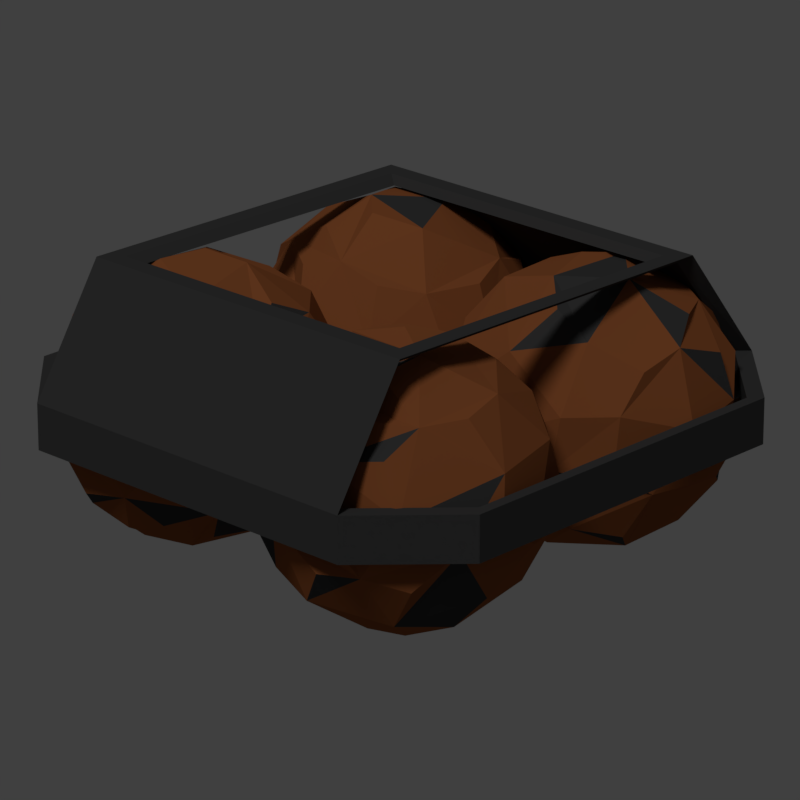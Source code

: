 # Source: coconutflotationdevice.blend  (saved by Blender 2.79.0; exported with 4.5.12 LTS)
import bpy
from mathutils import Matrix  # noqa: F401  (used for matrix-valued properties, if any)

bpy.ops.wm.read_factory_settings(use_empty=True)
scene = bpy.context.scene
scene.name = 'Scene'

# ---- collections
col_collection_1 = bpy.data.collections.new('Collection 1'); scene.collection.children.link(col_collection_1)

# ---- materials (node trees are filled in below, after node groups)
mat_ac1 = bpy.data.materials.new('ac1')
mat_ac1.alpha_threshold = 0.0
mat_ac1.use_transparent_shadow = False
mat_ac1.diffuse_color = (0.281, 0.08969, 0.03026, 1.0)
mat_ac1.roughness = 0.5
mat_ac1.specular_intensity = 0.2188
mat_ac2 = bpy.data.materials.new('ac2')
mat_ac2.alpha_threshold = 0.0
mat_ac2.use_transparent_shadow = False
mat_ac2.diffuse_color = (0.04696, 0.04696, 0.04696, 1.0)
mat_ac2.roughness = 0.5
mat_ac2.specular_intensity = 0.01042

# ---- material node trees

# ---- world
world_world = bpy.data.worlds.new('World'); scene.world = world_world
world_world.color = (0.05088, 0.05088, 0.05088)
world_world.use_sun_shadow = False
world_world.sun_shadow_jitter_overblur = 0.0
world_world.cycles.sampling_method = 'MANUAL'
world_world.light_settings.ao_factor = 0.2

# ---- cameras
cam_camera_002 = bpy.data.cameras.new('Camera.002')
cam_camera_002.clip_end = 100.0
cam_camera_002.lens = 35.0
cam_camera_002.sensor_width = 6.245
cam_camera_002.sensor_height = 18.0
cam_camera_002.ortho_scale = 7.314
cam_camera_002.dof.focus_distance = 0.0
cam_camera_002.dof.aperture_fstop = 128.0

# ---- lights
light_lamp = bpy.data.lights.new('Lamp', 'SUN')
light_lamp.transmission_factor = 0.0
light_lamp.cutoff_distance = 30.0
light_lamp.angle = 0.1993
light_lamp.energy = 1.0
light_lamp.shadow_buffer_clip_start = 1.001
light_lamp.shadow_soft_size = 0.1
light_lamp.shadow_cascade_max_distance = 1000.0

# ---- meshes
me_icosphere = bpy.data.meshes.new('Icosphere')
me_icosphere.from_pydata([(-0.2089, 0.04664, -0.03013), (-0.212, 0.1592, 0.01142), (-0.124, -0.01394, -0.01231), (-0.008762, 0.03847, -0.01146), (-0.07078, 0.04416, 0.09431), (-0.008193, 0.1595, 0.02568), (-0.2245, 0.1044, -0.01861), (-0.2132, 0.05326, 0.01425), (-0.2036, 0.1153, 0.05109), (-0.1783, 0.01355, -0.03107), (-0.2001, 0.09672, -0.07492), (-0.1955, 0.1655, -0.04975), (-0.1471, 0.1104, -0.1125), (-0.1289, 0.04015, 0.09441), (-0.08318, -0.002908, 0.04062), (-0.1526, 0.09604, 0.106), (-0.08849, 0.1574, -0.104), (-0.06636, -0.004884, -0.01886), (-0.05623, 0.0412, -0.08675), (-0.01086, 0.08404, -0.06392), (-0.02158, 0.0407, 0.0453), (-0.003859, 0.1529, -0.01869), (0.007654, 0.08888, -0.005115), (-0.1904, 0.0519, 0.06779), (-0.199, 0.1505, 0.05689), (-0.1683, 0.1826, -0.06565), (-0.1151, 0.06176, -0.1139), (-0.1826, 0.1851, 0.03927), (-0.1463, 0.162, -0.09875), (-0.102, 0.1444, 0.1094), (-0.09306, 0.2201, 0.007869), (-0.02672, 0.1543, -0.07223), (-0.01196, 0.1037, 0.06398), (-0.003382, 0.07458, 0.03978), (0.00361, 0.117, -0.03159), (-0.03387, 0.1908, -0.02148), (-0.06454, 0.2044, -0.04103), (-0.03879, 0.1926, 0.02662), (-0.06402, 0.1939, 0.05614), (-0.1012, 0.1974, 0.06678), (-0.04102, 0.1568, 0.07697), (-0.04518, 0.1221, 0.094), (-0.07, 0.09573, 0.1081), (-0.04877, 0.02354, 0.0612), (-0.04891, 0.006399, 0.02485), (-0.0376, 0.07507, -0.09064), (-0.0569, 0.1044, -0.1073), (-0.06434, 0.1753, -0.08439), (-0.09824, 0.1944, -0.07428), (-0.0989, 0.2146, -0.03955), (-0.1507, 0.211, 0.01441), (-0.147, 0.1995, 0.05131), (-0.1293, 0.1821, 0.08293), (-0.1165, 0.08327, 0.1126), (-0.03452, 0.0211, -0.04372), (-0.07006, 0.006702, -0.05576), (-0.1059, 0.00809, -0.07065), (-0.1005, 0.1229, -0.117), (-0.1339, 0.2091, -0.04506), (-0.1682, 0.1998, -0.02929), (-0.1933, 0.1852, -0.001453), (-0.1609, 0.165, 0.08231), (-0.1795, 0.1311, 0.0862), (-0.1758, 0.08935, 0.0869), (-0.1189, 0.01177, 0.06984), (-0.1182, -0.008437, 0.0351), (-0.1531, 0.01226, -0.06058), (-0.1563, 0.03944, -0.08816), (-0.1719, 0.08407, -0.09845), (-0.2137, 0.1316, -0.04423), (-0.1525, 0.00174, 0.03659), (-0.1832, 0.0154, 0.01704), (-0.2207, 0.08914, 0.02715), (0.05045, 0.2015, 0.03691), (0.1254, 0.14, 0.1076), (0.009676, 0.1558, -0.04933), (0.0798, 0.0741, -0.116), (0.02011, 0.027, -0.01962), (0.165, 0.01149, -0.04627), (0.0905, 0.1855, 0.07999), (0.0339, 0.1681, 0.0622), (0.07034, 0.1198, 0.1055), (0.02972, 0.1938, -0.002367), (0.1164, 0.2169, 0.03339), (0.1637, 0.1757, 0.07134), (0.1579, 0.2114, -0.01815), (0.003536, 0.06152, 0.02425), (0.002987, 0.08851, -0.05389), (0.04008, 0.05072, 0.07296), (0.207, 0.158, -0.03943), (0.03351, 0.1251, -0.09335), (0.1073, 0.1585, -0.1096), (0.1431, 0.1029, -0.1163), (0.05169, 0.03726, -0.08071), (0.1815, 0.04492, -0.07157), (0.1233, 0.04571, -0.1035), (0.01234, 0.1141, 0.06647), (0.09934, 0.09997, 0.1128), (0.192, 0.1675, 0.05091), (0.1245, 0.2076, -0.06565), (0.1408, 0.09443, 0.1079), (0.1953, 0.186, 0.01026), (0.09096, 0.005408, 0.05629), (0.2057, 0.0572, 0.03997), (0.2031, 0.09885, -0.07583), (0.09847, -0.0002124, -0.05202), (0.0872, 0.02156, -0.08215), (0.1589, 0.06053, -0.09904), (0.2082, 0.05381, -0.0322), (0.2222, 0.0827, -0.01032), (0.1857, 0.01918, -0.006997), (0.167, 0.01068, 0.02598), (0.1565, 0.02297, 0.06131), (0.1307, -0.00822, 0.0001377), (0.09221, -0.009244, -0.004887), (0.05749, 0.001573, 0.008789), (0.02338, 0.0455, -0.06027), (0.02616, 0.07828, -0.08336), (0.1422, 0.1413, -0.1107), (0.1707, 0.1571, -0.08947), (0.2183, 0.124, -0.04203), (0.222, 0.1305, -0.002533), (0.2224, 0.09852, 0.02187), (0.1819, 0.08793, 0.08399), (0.1553, 0.06068, 0.09162), (0.1294, 0.03104, 0.0834), (0.03426, 0.02844, 0.04166), (0.07464, 0.1186, -0.1173), (0.06014, 0.1523, -0.101), (0.06033, 0.184, -0.07854), (0.1812, 0.1846, -0.05103), (0.2124, 0.1245, 0.04453), (0.1893, 0.1347, 0.07399), (0.1579, 0.1318, 0.09903), (0.1081, 0.05446, 0.1002), (0.07325, 0.07165, 0.1013), (0.03748, 0.08349, 0.0873), (-0.006556, 0.08253, -0.006832), (-0.006978, 0.1145, -0.03123), (0.04842, 0.2023, -0.03535), (0.08394, 0.2178, -0.0324), (0.1232, 0.2222, -0.004477), (0.1282, 0.1914, 0.07279), (-0.006806, 0.1303, 0.0009538), (0.007199, 0.1592, 0.02284), (0.05652, 0.1525, 0.08967), (-0.06136, -0.009781, 0.02368), (-0.00224, -0.1136, 0.03497), (-0.1671, -0.009073, 0.02257), (-0.2298, -0.1044, -0.03229), (-0.1794, -0.1266, 0.08163), (-0.168, -0.2149, -0.02837), (-0.01801, -0.05257, 0.0259), (-0.06213, -0.03096, 0.06347), (-0.03429, -0.09754, 0.08151), (-0.1046, 0.002294, 0.01939), (-0.03176, -0.03505, -0.03179), (-0.0008272, -0.1014, -0.0275), (-0.05966, -0.05533, -0.08859), (-0.1517, -0.09259, 0.107), (-0.2032, -0.0583, 0.0521), (-0.1029, -0.1301, 0.1128), (-0.08138, -0.1231, -0.1141), (-0.207, -0.04048, -0.006989), (-0.1766, -0.05387, -0.0827), (-0.1927, -0.118, -0.08949), (-0.2211, -0.1277, 0.0251), (-0.1672, -0.1937, -0.06815), (-0.2154, -0.1543, -0.04487), (-0.0909, -0.06229, 0.1032), (-0.02582, -0.1313, 0.07294), (-0.00997, -0.1212, -0.05603), (-0.1128, -0.0315, -0.08997), (-0.0161, -0.159, 0.04271), (-0.03338, -0.1018, -0.08893), (-0.1166, -0.1932, 0.08529), (-0.06221, -0.2156, -0.02726), (-0.1384, -0.1624, -0.1079), (-0.1957, -0.1808, 0.0264), (-0.2228, -0.1561, 0.002922), (-0.1913, -0.1638, -0.07386), (-0.1211, -0.2083, -0.06858), (-0.08517, -0.1968, -0.07794), (-0.1248, -0.2269, -0.02408), (-0.1091, -0.2281, 0.01147), (-0.07924, -0.2178, 0.03404), (-0.1525, -0.2182, 0.03049), (-0.172, -0.1959, 0.05566), (-0.1697, -0.1693, 0.0839), (-0.2028, -0.1073, 0.04873), (-0.2225, -0.07522, 0.02294), (-0.1715, -0.0876, -0.1013), (-0.1364, -0.09485, -0.1161), (-0.0941, -0.1564, -0.1098), (-0.05788, -0.1596, -0.09274), (-0.0521, -0.1893, -0.06624), (-0.02232, -0.1842, 0.002303), (-0.03855, -0.1918, 0.03678), (-0.06836, -0.1992, 0.0627), (-0.1403, -0.1396, 0.1083), (-0.2132, -0.06568, -0.0474), (-0.1908, -0.03288, -0.04146), (-0.1586, -0.01117, -0.04176), (-0.08906, -0.08505, -0.113), (-0.02619, -0.1664, -0.05679), (-0.006877, -0.1494, -0.02763), (-9.431e-05, -0.1376, 0.01017), (-0.05273, -0.1708, 0.07801), (-0.0578, -0.137, 0.0966), (-0.07781, -0.1047, 0.1095), (-0.1715, -0.06502, 0.08806), (-0.1772, -0.03536, 0.06155), (-0.1202, 0.003493, -0.01616), (-0.09717, -0.005177, -0.04622), (-0.05734, -0.02875, -0.06034), (-0.006547, -0.06854, -0.007608), (-0.1442, -0.0279, 0.07325), (-0.1083, -0.01637, 0.06389), (-0.03802, -0.06089, 0.06917), (0.09256, -0.2259, -0.03454), (0.1814, -0.1579, -0.07769), (0.008066, -0.1805, 0.01002), (0.02241, -0.07443, 0.07769), (0.01071, -0.05924, -0.04355), (0.1194, -0.002485, 0.03956), (0.1454, -0.2064, -0.05792), (0.08533, -0.2021, -0.07209), (0.1299, -0.1528, -0.1054), (0.05434, -0.2183, -0.01187), (0.1498, -0.2228, 0.001556), (0.2023, -0.1766, -0.02055), (0.1594, -0.1991, 0.06291), (0.02352, -0.1029, -0.07988), (-0.01077, -0.1174, -0.006059), (0.07691, -0.0901, -0.1083), (0.1824, -0.1321, 0.08937), (0.002022, -0.1385, 0.05065), (0.0628, -0.1487, 0.1058), (0.08118, -0.08523, 0.1132), (0.009593, -0.05182, 0.02557), (0.1266, -0.02634, 0.07711), (0.06117, -0.03774, 0.07904), (0.06021, -0.1569, -0.09896), (0.1552, -0.1273, -0.1039), (0.2153, -0.1583, 0.007464), (0.1069, -0.1973, 0.08798), (0.1874, -0.1104, -0.08278), (0.2012, -0.1692, 0.04857), (0.1051, -0.03108, -0.08296), (0.2039, -0.04793, -0.005001), (0.1517, -0.07148, 0.104), (0.05767, -0.007968, 0.0121), (0.0368, -0.02731, 0.03856), (0.09632, -0.04317, 0.09468), (0.1702, -0.03353, 0.05732), (0.1975, -0.06059, 0.05201), (0.1576, -0.01009, 0.01689), (0.1563, -0.01171, -0.0219), (0.1665, -0.03134, -0.05383), (0.1095, 0.0005488, -0.02052), (0.07387, -0.007866, -0.0335), (0.05253, -0.0293, -0.05789), (-0.003356, -0.0701, -0.002444), (-0.006956, -0.09728, 0.02695), (0.08935, -0.1229, 0.1178), (0.1267, -0.1336, 0.1161), (0.1853, -0.09641, 0.08799), (0.2089, -0.1073, 0.0573), (0.216, -0.08033, 0.02841), (0.2099, -0.08992, -0.04563), (0.1864, -0.07204, -0.07088), (0.1554, -0.04937, -0.08277), (0.05303, -0.06582, -0.08964), (0.02453, -0.118, 0.0878), (0.02552, -0.1564, 0.0759), (0.04178, -0.1899, 0.06472), (0.1589, -0.1626, 0.09466), (0.2227, -0.111, 0.01108), (0.2189, -0.1311, -0.02193), (0.2038, -0.1403, -0.05805), (0.1491, -0.07977, -0.1008), (0.1226, -0.1055, -0.1127), (0.08699, -0.1241, -0.1135), (0.003077, -0.1211, -0.05228), (-0.004048, -0.1481, -0.02339), (0.05563, -0.2167, 0.02692), (0.09003, -0.2225, 0.04403), (0.1381, -0.2206, 0.03852), (0.1751, -0.2011, -0.03354), (0.01439, -0.1678, -0.04699), (0.04176, -0.1949, -0.0523), (0.1156, -0.1852, -0.08966), (-0.2234, 0.151, -0.01927), (-0.151, 0.2234, -0.01927), (-0.151, -0.2234, -0.01927), (-0.2234, -0.151, -0.01927), (0.2234, -0.151, -0.01927), (0.151, -0.2234, -0.01927), (0.151, 0.2234, -0.01927), (0.2234, 0.151, -0.01927), (-0.151, 0.2234, 0.01927), (-0.2234, 0.151, 0.01927), (-0.2234, -0.151, 0.01927), (-0.151, -0.2234, 0.01927), (0.151, -0.2234, 0.01927), (0.2234, -0.151, 0.01927), (0.2234, 0.151, 0.01927), (0.151, 0.2234, 0.01927), (0.2331, 0.1607, -0.01927), (0.1607, 0.2331, -0.01927), (0.1607, 0.2331, 0.01927), (0.2331, 0.1607, 0.01927), (0.2331, -0.1607, 0.01927), (0.1607, -0.2331, 0.01927), (0.1607, -0.2331, -0.01927), (0.2331, -0.1607, -0.01927), (-0.2331, -0.1607, -0.01927), (-0.1607, -0.2331, -0.01927), (-0.1607, -0.2331, 0.01927), (-0.2331, -0.1607, 0.01927), (-0.2331, 0.1607, 0.01927), (-0.1607, 0.2331, 0.01927), (-0.1607, 0.2331, -0.01927), (-0.2331, 0.1607, -0.01927), (0.1681, -0.1607, 0.1216), (0.1613, -0.151, 0.1148), (0.1613, 0.151, 0.1148), (0.1681, 0.1607, 0.1216), (-0.1575, -0.1607, 0.1181), (-0.1507, -0.151, 0.1113), (-0.1507, 0.151, 0.1113), (-0.1575, 0.1607, 0.1181), (0.1457, -0.1359, 0.1148), (0.1457, 0.1359, 0.1148), (0.1518, -0.1446, 0.1216), (0.1518, 0.1446, 0.1216), (-0.1351, -0.1359, 0.1113), (-0.1351, 0.1359, 0.1113), (-0.1412, -0.1446, 0.1181), (-0.1412, 0.1446, 0.1181)], [], [(0, 67, 9), (23, 70, 13), (1, 8, 24), (28, 11, 25), (2, 56, 17), (23, 13, 15), (1, 61, 27), (26, 46, 18), (2, 17, 14), (3, 19, 22), (32, 20, 33), (22, 19, 34), (21, 37, 5), (21, 36, 35), (37, 39, 38), (40, 42, 41), (14, 20, 43), (14, 17, 44), (18, 46, 45), (16, 36, 47), (16, 58, 48), (58, 30, 49), (50, 61, 51), (61, 29, 52), (15, 42, 29), (15, 13, 53), (17, 18, 54), (17, 56, 55), (46, 12, 57), (58, 11, 59), (11, 1, 60), (61, 8, 62), (8, 23, 63), (13, 14, 4), (13, 70, 64), (70, 2, 65), (9, 56, 2), (9, 67, 66), (67, 12, 26), (67, 10, 68), (10, 28, 12), (10, 6, 69), (70, 7, 71), (6, 7, 72), (6, 0, 7), (7, 70, 23), (10, 0, 6), (67, 0, 10), (8, 61, 24), (61, 1, 24), (11, 58, 25), (58, 28, 25), (12, 46, 26), (61, 50, 27), (50, 1, 27), (58, 16, 28), (42, 40, 29), (39, 37, 30), (36, 21, 31), (32, 4, 20), (22, 5, 32), (20, 22, 33), (22, 32, 33), (22, 20, 3), (5, 22, 21), (19, 21, 34), (21, 22, 34), (21, 19, 31), (36, 37, 35), (37, 21, 35), (30, 37, 36), (40, 5, 37), (39, 40, 38), (40, 37, 38), (29, 40, 39), (32, 5, 40), (42, 32, 41), (32, 40, 41), (4, 32, 42), (20, 4, 43), (4, 14, 43), (17, 20, 44), (20, 14, 44), (20, 17, 3), (3, 18, 19), (46, 19, 45), (19, 18, 45), (31, 19, 46), (36, 31, 47), (31, 16, 47), (58, 36, 48), (36, 16, 48), (30, 36, 49), (36, 58, 49), (39, 30, 50), (61, 39, 51), (39, 50, 51), (29, 39, 52), (39, 61, 52), (13, 42, 53), (42, 15, 53), (42, 13, 4), (18, 3, 54), (3, 17, 54), (56, 18, 55), (18, 17, 55), (26, 18, 56), (31, 46, 16), (12, 16, 57), (16, 46, 57), (16, 12, 28), (50, 30, 58), (11, 50, 59), (50, 58, 59), (1, 50, 60), (50, 11, 60), (15, 29, 61), (8, 15, 62), (15, 61, 62), (23, 15, 63), (15, 8, 63), (70, 14, 64), (14, 13, 64), (2, 14, 65), (14, 70, 65), (67, 56, 66), (56, 9, 66), (26, 56, 67), (10, 12, 68), (12, 67, 68), (28, 10, 11), (6, 11, 69), (11, 10, 69), (11, 6, 1), (9, 2, 70), (7, 9, 71), (9, 70, 71), (9, 7, 0), (1, 6, 8), (7, 8, 72), (8, 6, 72), (8, 7, 23), (73, 140, 82), (96, 143, 86), (74, 81, 97), (101, 84, 98), (75, 129, 90), (96, 86, 88), (74, 134, 100), (99, 119, 91), (75, 90, 87), (76, 92, 95), (105, 93, 106), (95, 92, 107), (94, 110, 78), (94, 109, 108), (110, 112, 111), (113, 115, 114), (87, 93, 116), (87, 90, 117), (91, 119, 118), (89, 109, 120), (89, 131, 121), (131, 103, 122), (123, 134, 124), (134, 102, 125), (88, 115, 102), (88, 86, 126), (90, 91, 127), (90, 129, 128), (119, 85, 130), (131, 84, 132), (84, 74, 133), (134, 81, 135), (81, 96, 136), (86, 87, 77), (86, 143, 137), (143, 75, 138), (82, 129, 75), (82, 140, 139), (140, 85, 99), (140, 83, 141), (83, 101, 85), (83, 79, 142), (143, 80, 144), (79, 80, 145), (79, 73, 80), (80, 143, 96), (83, 73, 79), (140, 73, 83), (81, 134, 97), (134, 74, 97), (84, 131, 98), (131, 101, 98), (85, 119, 99), (134, 123, 100), (123, 74, 100), (131, 89, 101), (115, 113, 102), (112, 110, 103), (109, 94, 104), (105, 77, 93), (95, 78, 105), (93, 95, 106), (95, 105, 106), (95, 93, 76), (78, 95, 94), (92, 94, 107), (94, 95, 107), (94, 92, 104), (109, 110, 108), (110, 94, 108), (103, 110, 109), (113, 78, 110), (112, 113, 111), (113, 110, 111), (102, 113, 112), (105, 78, 113), (115, 105, 114), (105, 113, 114), (77, 105, 115), (93, 77, 116), (77, 87, 116), (90, 93, 117), (93, 87, 117), (93, 90, 76), (76, 91, 92), (119, 92, 118), (92, 91, 118), (104, 92, 119), (109, 104, 120), (104, 89, 120), (131, 109, 121), (109, 89, 121), (103, 109, 122), (109, 131, 122), (112, 103, 123), (134, 112, 124), (112, 123, 124), (102, 112, 125), (112, 134, 125), (86, 115, 126), (115, 88, 126), (115, 86, 77), (91, 76, 127), (76, 90, 127), (129, 91, 128), (91, 90, 128), (99, 91, 129), (104, 119, 89), (85, 89, 130), (89, 119, 130), (89, 85, 101), (123, 103, 131), (84, 123, 132), (123, 131, 132), (74, 123, 133), (123, 84, 133), (88, 102, 134), (81, 88, 135), (88, 134, 135), (96, 88, 136), (88, 81, 136), (143, 87, 137), (87, 86, 137), (75, 87, 138), (87, 143, 138), (140, 129, 139), (129, 82, 139), (99, 129, 140), (83, 85, 141), (85, 140, 141), (101, 83, 84), (79, 84, 142), (84, 83, 142), (84, 79, 74), (82, 75, 143), (80, 82, 144), (82, 143, 144), (82, 80, 73), (74, 79, 81), (80, 81, 145), (81, 79, 145), (81, 80, 96), (146, 213, 155), (169, 216, 159), (147, 154, 170), (174, 157, 171), (148, 202, 163), (169, 159, 161), (147, 207, 173), (172, 192, 164), (148, 163, 160), (149, 165, 168), (178, 166, 179), (168, 165, 180), (167, 183, 151), (167, 182, 181), (183, 185, 184), (186, 188, 187), (160, 166, 189), (160, 163, 190), (164, 192, 191), (162, 182, 193), (162, 204, 194), (204, 176, 195), (196, 207, 197), (207, 175, 198), (161, 188, 175), (161, 159, 199), (163, 164, 200), (163, 202, 201), (192, 158, 203), (204, 157, 205), (157, 147, 206), (207, 154, 208), (154, 169, 209), (159, 160, 150), (159, 216, 210), (216, 148, 211), (155, 202, 148), (155, 213, 212), (213, 158, 172), (213, 156, 214), (156, 174, 158), (156, 152, 215), (216, 153, 217), (152, 153, 218), (152, 146, 153), (153, 216, 169), (156, 146, 152), (213, 146, 156), (154, 207, 170), (207, 147, 170), (157, 204, 171), (204, 174, 171), (158, 192, 172), (207, 196, 173), (196, 147, 173), (204, 162, 174), (188, 186, 175), (185, 183, 176), (182, 167, 177), (178, 150, 166), (168, 151, 178), (166, 168, 179), (168, 178, 179), (168, 166, 149), (151, 168, 167), (165, 167, 180), (167, 168, 180), (167, 165, 177), (182, 183, 181), (183, 167, 181), (176, 183, 182), (186, 151, 183), (185, 186, 184), (186, 183, 184), (175, 186, 185), (178, 151, 186), (188, 178, 187), (178, 186, 187), (150, 178, 188), (166, 150, 189), (150, 160, 189), (163, 166, 190), (166, 160, 190), (166, 163, 149), (149, 164, 165), (192, 165, 191), (165, 164, 191), (177, 165, 192), (182, 177, 193), (177, 162, 193), (204, 182, 194), (182, 162, 194), (176, 182, 195), (182, 204, 195), (185, 176, 196), (207, 185, 197), (185, 196, 197), (175, 185, 198), (185, 207, 198), (159, 188, 199), (188, 161, 199), (188, 159, 150), (164, 149, 200), (149, 163, 200), (202, 164, 201), (164, 163, 201), (172, 164, 202), (177, 192, 162), (158, 162, 203), (162, 192, 203), (162, 158, 174), (196, 176, 204), (157, 196, 205), (196, 204, 205), (147, 196, 206), (196, 157, 206), (161, 175, 207), (154, 161, 208), (161, 207, 208), (169, 161, 209), (161, 154, 209), (216, 160, 210), (160, 159, 210), (148, 160, 211), (160, 216, 211), (213, 202, 212), (202, 155, 212), (172, 202, 213), (156, 158, 214), (158, 213, 214), (174, 156, 157), (152, 157, 215), (157, 156, 215), (157, 152, 147), (155, 148, 216), (153, 155, 217), (155, 216, 217), (155, 153, 146), (147, 152, 154), (153, 154, 218), (154, 152, 218), (154, 153, 169), (219, 286, 228), (242, 289, 232), (220, 227, 243), (247, 230, 244), (221, 275, 236), (242, 232, 234), (220, 280, 246), (245, 265, 237), (221, 236, 233), (222, 238, 241), (251, 239, 252), (241, 238, 253), (240, 256, 224), (240, 255, 254), (256, 258, 257), (259, 261, 260), (233, 239, 262), (233, 236, 263), (237, 265, 264), (235, 255, 266), (235, 277, 267), (277, 249, 268), (269, 280, 270), (280, 248, 271), (234, 261, 248), (234, 232, 272), (236, 237, 273), (236, 275, 274), (265, 231, 276), (277, 230, 278), (230, 220, 279), (280, 227, 281), (227, 242, 282), (232, 233, 223), (232, 289, 283), (289, 221, 284), (228, 275, 221), (228, 286, 285), (286, 231, 245), (286, 229, 287), (229, 247, 231), (229, 225, 288), (289, 226, 290), (225, 226, 291), (225, 219, 226), (226, 289, 242), (229, 219, 225), (286, 219, 229), (227, 280, 243), (280, 220, 243), (230, 277, 244), (277, 247, 244), (231, 265, 245), (280, 269, 246), (269, 220, 246), (277, 235, 247), (261, 259, 248), (258, 256, 249), (255, 240, 250), (251, 223, 239), (241, 224, 251), (239, 241, 252), (241, 251, 252), (241, 239, 222), (224, 241, 240), (238, 240, 253), (240, 241, 253), (240, 238, 250), (255, 256, 254), (256, 240, 254), (249, 256, 255), (259, 224, 256), (258, 259, 257), (259, 256, 257), (248, 259, 258), (251, 224, 259), (261, 251, 260), (251, 259, 260), (223, 251, 261), (239, 223, 262), (223, 233, 262), (236, 239, 263), (239, 233, 263), (239, 236, 222), (222, 237, 238), (265, 238, 264), (238, 237, 264), (250, 238, 265), (255, 250, 266), (250, 235, 266), (277, 255, 267), (255, 235, 267), (249, 255, 268), (255, 277, 268), (258, 249, 269), (280, 258, 270), (258, 269, 270), (248, 258, 271), (258, 280, 271), (232, 261, 272), (261, 234, 272), (261, 232, 223), (237, 222, 273), (222, 236, 273), (275, 237, 274), (237, 236, 274), (245, 237, 275), (250, 265, 235), (231, 235, 276), (235, 265, 276), (235, 231, 247), (269, 249, 277), (230, 269, 278), (269, 277, 278), (220, 269, 279), (269, 230, 279), (234, 248, 280), (227, 234, 281), (234, 280, 281), (242, 234, 282), (234, 227, 282), (289, 233, 283), (233, 232, 283), (221, 233, 284), (233, 289, 284), (286, 275, 285), (275, 228, 285), (245, 275, 286), (229, 231, 287), (231, 286, 287), (247, 229, 230), (225, 230, 288), (230, 229, 288), (230, 225, 220), (228, 221, 289), (226, 228, 290), (228, 289, 290), (228, 226, 219), (220, 225, 227), (226, 227, 291), (227, 225, 291), (227, 226, 242), (320, 331, 330, 301), (298, 293, 322, 309), (295, 292, 301, 302), (296, 299, 308, 315), (314, 313, 318, 317), (308, 311, 312, 315), (316, 319, 320, 323), (322, 321, 310, 309), (300, 307, 310, 321), (299, 296, 305, 306), (293, 298, 307, 300), (304, 303, 318, 313), (312, 311, 327, 324), (294, 297, 314, 317), (297, 294, 303, 304), (297, 304, 305, 296), (307, 298, 299, 306), (293, 300, 301, 292), (303, 294, 295, 302), (311, 308, 309, 310), (315, 312, 313, 314), (319, 316, 317, 318), (323, 320, 321, 322), (304, 313, 312, 305), (310, 307, 306, 311), (300, 321, 320, 301), (318, 303, 302, 319), (298, 309, 308, 299), (314, 297, 296, 315), (294, 317, 316, 295), (322, 293, 292, 323), (292, 295, 316, 323), (325, 324, 328, 329), (306, 305, 325, 326), (311, 306, 326, 327), (305, 312, 324, 325), (301, 330, 329, 302), (327, 331, 339, 335), (327, 326, 330, 331), (331, 328, 338, 339), (302, 329, 328, 319), (320, 319, 328, 331), (333, 332, 334, 335), (339, 337, 333, 335), (324, 327, 335, 334), (328, 324, 334, 338), (329, 330, 337, 336), (330, 326, 333, 337), (325, 329, 336, 332), (326, 325, 332, 333), (334, 332, 336, 338), (337, 339, 338, 336)])
me_icosphere.polygons.foreach_set('material_index', [0, 0, 0, 0, 1, 1, 0, 1, 0, 0, 0, 0, 0, 1, 0, 1, 0, 0, 0, 0, 0, 0, 0, 0, 1, 0, 0, 0, 0, 0, 0, 0, 0, 0, 0, 0, 0, 0, 0, 0, 1, 0, 0, 0, 0, 0, 0, 0, 0, 0, 1, 0, 1, 0, 0, 0, 1, 0, 0, 0, 0, 0, 0, 0, 0, 0, 1, 0, 0, 0, 0, 0, 0, 0, 0, 0, 0, 1, 0, 0, 0, 0, 0, 0, 0, 0, 0, 0, 0, 1, 0, 0, 0, 0, 0, 0, 1, 1, 0, 0, 0, 0, 0, 0, 0, 0, 0, 0, 0, 0, 0, 0, 0, 0, 1, 0, 0, 0, 0, 0, 0, 0, 0, 1, 0, 0, 0, 0, 0, 0, 0, 0, 0, 0, 0, 0, 0, 0, 0, 0, 0, 0, 0, 0, 0, 0, 1, 1, 0, 1, 0, 0, 0, 0, 0, 1, 0, 1, 0, 0, 0, 0, 0, 0, 0, 0, 1, 0, 0, 0, 0, 0, 0, 0, 0, 0, 0, 0, 0, 0, 0, 0, 1, 0, 0, 0, 0, 0, 0, 0, 0, 0, 1, 0, 1, 0, 0, 0, 1, 0, 0, 0, 0, 0, 0, 0, 0, 0, 1, 0, 0, 0, 0, 0, 0, 0, 0, 0, 0, 1, 0, 0, 0, 0, 0, 0, 0, 0, 0, 0, 0, 1, 0, 0, 0, 0, 0, 0, 1, 1, 0, 0, 0, 0, 0, 0, 0, 0, 0, 0, 0, 0, 0, 0, 0, 0, 1, 0, 0, 0, 0, 0, 0, 0, 0, 1, 0, 0, 0, 0, 0, 0, 0, 0, 0, 0, 0, 0, 0, 0, 0, 0, 0, 0, 0, 0, 0, 0, 1, 1, 0, 1, 0, 0, 0, 0, 0, 1, 0, 1, 0, 0, 0, 0, 0, 0, 0, 0, 1, 0, 0, 0, 0, 0, 0, 0, 0, 0, 0, 0, 0, 0, 0, 0, 1, 0, 0, 0, 0, 0, 0, 0, 0, 0, 1, 0, 1, 0, 0, 0, 1, 0, 0, 0, 0, 0, 0, 0, 0, 0, 1, 0, 0, 0, 0, 0, 0, 0, 0, 0, 0, 1, 0, 0, 0, 0, 0, 0, 0, 0, 0, 0, 0, 1, 0, 0, 0, 0, 0, 0, 1, 1, 0, 0, 0, 0, 0, 0, 0, 0, 0, 0, 0, 0, 0, 0, 0, 0, 1, 0, 0, 0, 0, 0, 0, 0, 0, 1, 0, 0, 0, 0, 0, 0, 0, 0, 0, 0, 0, 0, 0, 0, 0, 0, 0, 0, 0, 0, 0, 0, 1, 1, 0, 1, 0, 0, 0, 0, 0, 1, 0, 1, 0, 0, 0, 0, 0, 0, 0, 0, 1, 0, 0, 0, 0, 0, 0, 0, 0, 0, 0, 0, 0, 0, 0, 0, 1, 0, 0, 0, 0, 0, 0, 0, 0, 0, 1, 0, 1, 0, 0, 0, 1, 0, 0, 0, 0, 0, 0, 0, 0, 0, 1, 0, 0, 0, 0, 0, 0, 0, 0, 0, 0, 1, 0, 0, 0, 0, 0, 0, 0, 0, 0, 0, 0, 1, 0, 0, 0, 0, 0, 0, 1, 1, 0, 0, 0, 0, 0, 0, 0, 0, 0, 0, 0, 0, 0, 0, 0, 0, 1, 0, 0, 0, 0, 0, 0, 0, 0, 1, 0, 0, 0, 0, 0, 0, 0, 0, 0, 0, 0, 0, 0, 0, 0, 0, 0, 0, 1, 1, 1, 1, 1, 1, 1, 1, 1, 1, 1, 1, 1, 1, 1, 1, 1, 1, 1, 1, 1, 1, 1, 1, 1, 1, 1, 1, 1, 1, 1, 1, 1, 1, 1, 1, 1, 1, 1, 1, 1, 1, 1, 1, 1, 1, 1, 1, 1, 1, 1, 1])
me_icosphere.materials.append(mat_ac1)
me_icosphere.materials.append(mat_ac2)
me_icosphere.use_remesh_preserve_volume = False
me_icosphere.use_remesh_preserve_attributes = False
me_icosphere.use_mirror_vertex_groups = False
me_icosphere.update()

# ---- objects
ob_coconutflotation = bpy.data.objects.new('CoconutFlotation', me_icosphere)
ob_lamp = bpy.data.objects.new('Lamp', light_lamp)
ob_camera_001 = bpy.data.objects.new('Camera.001', cam_camera_002)

# ---- transforms, parenting, visibility, modifiers, constraints
ob_coconutflotation.location = (0.0, 0.0, 0.0)
ob_coconutflotation.lineart.crease_threshold = 0.0
ob_lamp.location = (4.076, 1.005, 5.904)
ob_lamp.rotation_euler = (0.6503, 0.05522, 1.866)
ob_lamp.lock_rotations_4d = False
ob_lamp.empty_display_type = 'ARROWS'
ob_lamp.color = (0.0, 0.0, 0.0, 0.0)
ob_lamp.lineart.crease_threshold = 0.0
ob_camera_001.location = (2.348, 2.246, 1.263)
ob_camera_001.rotation_euler = (1.2, -1.038e-06, 2.334)
ob_camera_001.lock_rotations_4d = False
ob_camera_001.empty_display_type = 'ARROWS'
ob_camera_001.color = (0.0, 0.0, 0.0, 0.0)
ob_camera_001.display_type = 'WIRE'
ob_camera_001.lineart.crease_threshold = 0.0

# ---- collection membership
col_collection_1.objects.link(ob_coconutflotation)
col_collection_1.objects.link(ob_lamp)
col_collection_1.objects.link(ob_camera_001)

# ---- scene / render settings (as saved in the file)
scene.camera = ob_camera_001
scene.frame_start = 1; scene.frame_end = 250; scene.frame_set(1)
scene.render.engine = 'BLENDER_EEVEE_NEXT'
scene.render.resolution_x = 512
scene.render.resolution_y = 512
scene.render.dither_intensity = 0.0
scene.render.film_transparent = True
scene.cycles.use_denoising = False
scene.cycles.samples = 128
scene.cycles.sampling_pattern = 'TABULATED_SOBOL'
scene.cycles.use_adaptive_sampling = False
scene.cycles.use_light_tree = False
scene.cycles.blur_glossy = 0.0
scene.cycles.sample_clamp_indirect = 0.0
scene.view_settings.view_transform = 'Standard'
bpy.context.view_layer.update()
